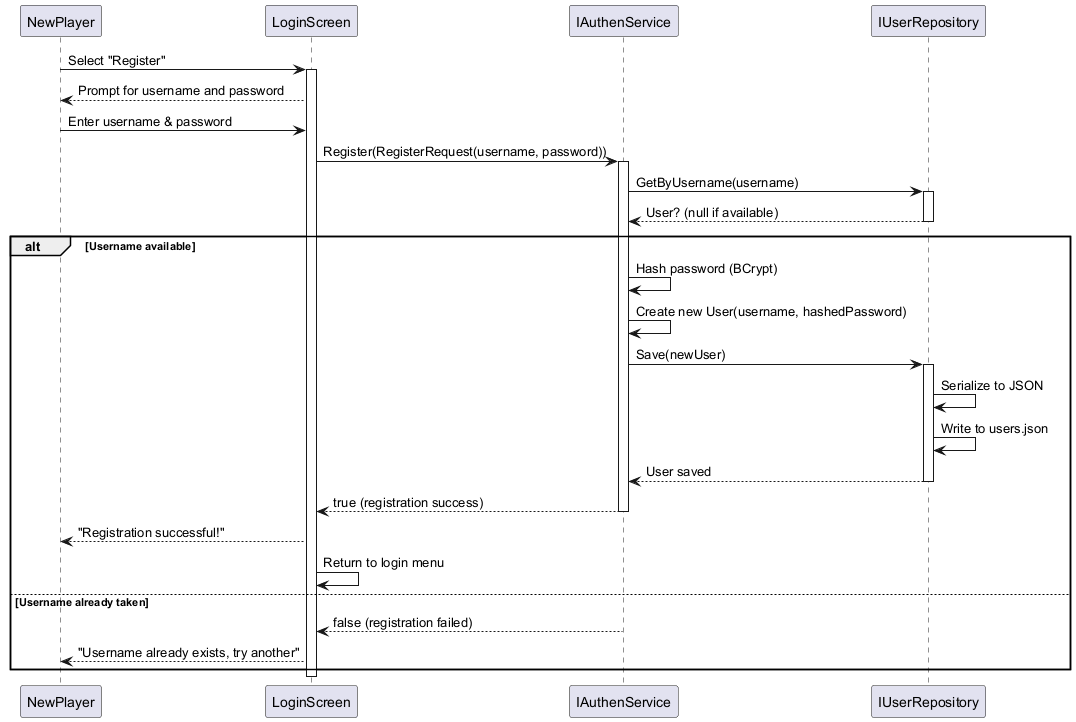

The diagram above was rendered by PlantUML. Its source (embedded in the PNG):
@startuml UC18_Register_Sequence
participant NewPlayer
participant LoginScreen
participant IAuthenService as AuthenService
participant IUserRepository as UserRepository

NewPlayer -> LoginScreen: Select "Register"
activate LoginScreen

LoginScreen --> NewPlayer: Prompt for username and password

NewPlayer -> LoginScreen: Enter username & password

LoginScreen -> AuthenService: Register(RegisterRequest(username, password))
activate AuthenService

AuthenService -> UserRepository: GetByUsername(username)
activate UserRepository
UserRepository --> AuthenService: User? (null if available)
deactivate UserRepository

alt Username available
  AuthenService -> AuthenService: Hash password (BCrypt)
  AuthenService -> AuthenService: Create new User(username, hashedPassword)
  AuthenService -> UserRepository: Save(newUser)
  activate UserRepository
  UserRepository -> UserRepository: Serialize to JSON
  UserRepository -> UserRepository: Write to users.json
  UserRepository --> AuthenService: User saved
  deactivate UserRepository

  AuthenService --> LoginScreen: true (registration success)
  deactivate AuthenService

  LoginScreen --> NewPlayer: "Registration successful!"
  LoginScreen -> LoginScreen: Return to login menu

else Username already taken
  AuthenService --> LoginScreen: false (registration failed)
  deactivate AuthenService
  LoginScreen --> NewPlayer: "Username already exists, try another"
end

deactivate LoginScreen
@enduml